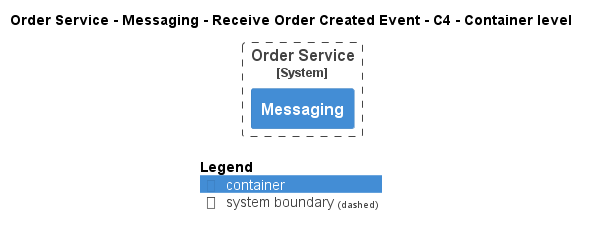

The diagram above was rendered by PlantUML. Its source (embedded in the PNG):
@startuml
!pragma layout smetana
!include ..\..\..\..\..\..\..\.c4s\C4_Container.puml

AddElementTag("c4interflow:lifecycle:new", $bgColor=green, $fontColor=#ffffff, $borderColor=green, $shadowing="False")
AddElementTag("c4interflow:lifecycle:changed", $bgColor=orange, $fontColor=#ffffff, $borderColor=orange, $shadowing="False")
AddElementTag("c4interflow:lifecycle:removed", $bgColor=red, $fontColor=#ffffff, $borderColor=red, $shadowing="False")

AddRelTag("c4interflow:lifecycle:new", $textColor=green, $lineColor=green)
AddRelTag("c4interflow:lifecycle:changed", $textColor=orange, $lineColor=orange)
AddRelTag("c4interflow:lifecycle:removed", $textColor=red, $lineColor=red)

SHOW_PERSON_PORTRAIT()
LAYOUT_TOP_DOWN()

skinparam linetype polyline

title Order Service - Messaging - Receive Order Created Event - C4 - Container level


System_Boundary(ECommercePlatform.SoftwareSystems.OrderService, "Order Service") {
    Container(ECommercePlatform.SoftwareSystems.OrderService.Containers.Messaging, "Messaging", "", "")
}



SHOW_LEGEND()
@enduml